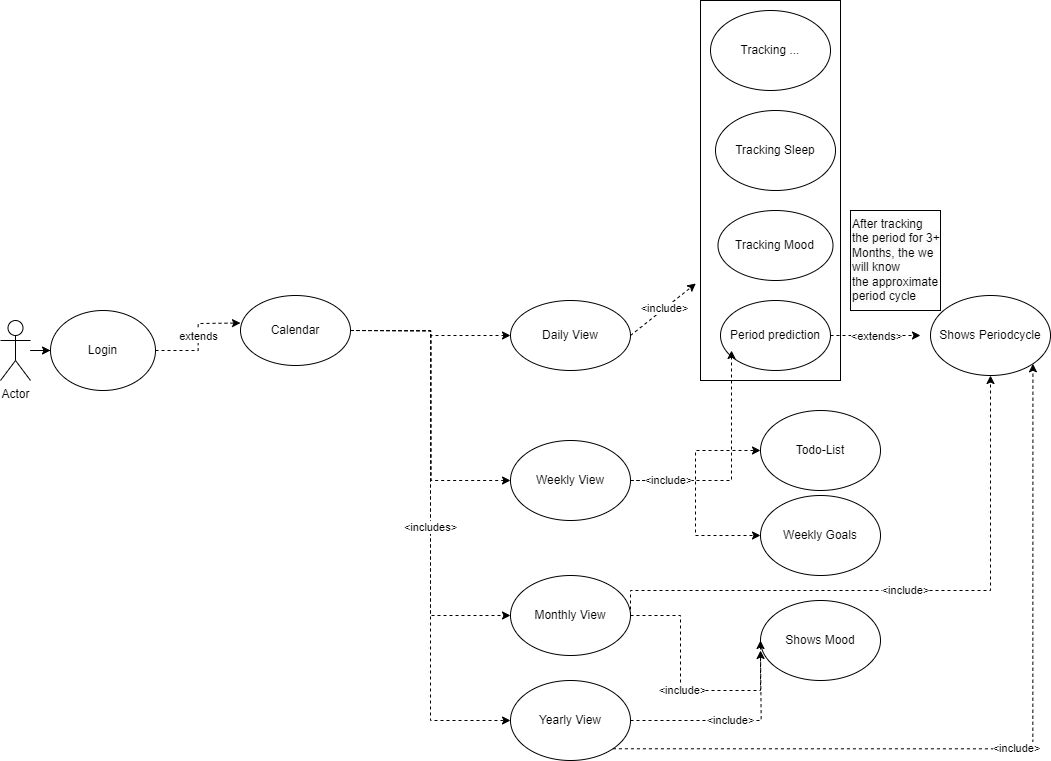

The diagram above was exported from draw.io. Its source (the exported page's mxGraphModel, read from the mxfile embedded in the PNG):
<mxGraphModel dx="3474" dy="1553" grid="1" gridSize="10" guides="1" tooltips="1" connect="1" arrows="1" fold="1" page="1" pageScale="1" pageWidth="827" pageHeight="1169" math="0" shadow="0">
  <root>
    <mxCell id="0" />
    <mxCell id="1" parent="0" />
    <mxCell id="POGGp4S7Ug0QTjLSyc_B-3" value="" style="edgeStyle=orthogonalEdgeStyle;rounded=0;orthogonalLoop=1;jettySize=auto;html=1;" parent="1" source="POGGp4S7Ug0QTjLSyc_B-1" target="POGGp4S7Ug0QTjLSyc_B-2" edge="1">
      <mxGeometry relative="1" as="geometry" />
    </mxCell>
    <mxCell id="POGGp4S7Ug0QTjLSyc_B-1" value="Actor" style="shape=umlActor;verticalLabelPosition=bottom;verticalAlign=top;html=1;outlineConnect=0;" parent="1" vertex="1">
      <mxGeometry x="-800" y="330" width="30" height="60" as="geometry" />
    </mxCell>
    <mxCell id="POGGp4S7Ug0QTjLSyc_B-5" value="extends" style="edgeStyle=orthogonalEdgeStyle;rounded=0;orthogonalLoop=1;jettySize=auto;html=1;dashed=1;" parent="1" source="POGGp4S7Ug0QTjLSyc_B-2" edge="1">
      <mxGeometry relative="1" as="geometry">
        <mxPoint x="-559.9999999999998" y="332.53846153846166" as="targetPoint" />
      </mxGeometry>
    </mxCell>
    <mxCell id="POGGp4S7Ug0QTjLSyc_B-2" value="Login" style="ellipse;whiteSpace=wrap;html=1;verticalAlign=middle;" parent="1" vertex="1">
      <mxGeometry x="-750" y="320" width="105" height="80" as="geometry" />
    </mxCell>
    <mxCell id="POGGp4S7Ug0QTjLSyc_B-11" value="Calendar" style="ellipse;whiteSpace=wrap;html=1;" parent="1" vertex="1">
      <mxGeometry x="-560" y="305" width="110" height="70" as="geometry" />
    </mxCell>
    <mxCell id="POGGp4S7Ug0QTjLSyc_B-22" value="&amp;lt;extends&amp;gt;" style="edgeStyle=orthogonalEdgeStyle;rounded=0;orthogonalLoop=1;jettySize=auto;html=1;dashed=1;" parent="1" source="POGGp4S7Ug0QTjLSyc_B-15" edge="1">
      <mxGeometry relative="1" as="geometry">
        <mxPoint x="120" y="345" as="targetPoint" />
      </mxGeometry>
    </mxCell>
    <mxCell id="POGGp4S7Ug0QTjLSyc_B-15" value="Period prediction" style="ellipse;whiteSpace=wrap;html=1;" parent="1" vertex="1">
      <mxGeometry x="-80" y="310" width="110" height="70" as="geometry" />
    </mxCell>
    <mxCell id="POGGp4S7Ug0QTjLSyc_B-18" value="&amp;lt;include&amp;gt;" style="endArrow=classic;html=1;rounded=0;entryX=0.001;entryY=0.739;entryDx=0;entryDy=0;exitX=1;exitY=0.5;exitDx=0;exitDy=0;dashed=1;entryPerimeter=0;" parent="1" source="POGGp4S7Ug0QTjLSyc_B-30" edge="1">
      <mxGeometry width="50" height="50" relative="1" as="geometry">
        <mxPoint x="-210" y="300" as="sourcePoint" />
        <mxPoint x="-104.63500000000022" y="292.99000000000024" as="targetPoint" />
      </mxGeometry>
    </mxCell>
    <mxCell id="POGGp4S7Ug0QTjLSyc_B-21" value="Shows Periodcycle" style="ellipse;whiteSpace=wrap;html=1;" parent="1" vertex="1">
      <mxGeometry x="130" y="305" width="120" height="80" as="geometry" />
    </mxCell>
    <mxCell id="POGGp4S7Ug0QTjLSyc_B-26" value="&lt;span style=&quot;color: rgb(0, 0, 0); font-family: Helvetica; font-size: 12px; font-style: normal; font-variant-ligatures: normal; font-variant-caps: normal; font-weight: 400; letter-spacing: normal; orphans: 2; text-align: center; text-indent: 0px; text-transform: none; widows: 2; word-spacing: 0px; -webkit-text-stroke-width: 0px; background-color: rgb(251, 251, 251); text-decoration-thickness: initial; text-decoration-style: initial; text-decoration-color: initial; float: none; display: inline !important;&quot;&gt;After tracking the period for 3+ Months, the we will know the&amp;nbsp;approximate period cycle&amp;nbsp;&lt;/span&gt;" style="text;whiteSpace=wrap;html=1;strokeColor=default;" parent="1" vertex="1">
      <mxGeometry x="50" y="220" width="90" height="100" as="geometry" />
    </mxCell>
    <mxCell id="POGGp4S7Ug0QTjLSyc_B-30" value="Daily View" style="ellipse;whiteSpace=wrap;html=1;" parent="1" vertex="1">
      <mxGeometry x="-290" y="310" width="120" height="70" as="geometry" />
    </mxCell>
    <mxCell id="POGGp4S7Ug0QTjLSyc_B-33" value="Monthly View" style="ellipse;whiteSpace=wrap;html=1;" parent="1" vertex="1">
      <mxGeometry x="-290" y="585" width="120" height="80" as="geometry" />
    </mxCell>
    <mxCell id="POGGp4S7Ug0QTjLSyc_B-34" value="Yearly View" style="ellipse;whiteSpace=wrap;html=1;" parent="1" vertex="1">
      <mxGeometry x="-290" y="690" width="120" height="80" as="geometry" />
    </mxCell>
    <mxCell id="POGGp4S7Ug0QTjLSyc_B-35" value="" style="endArrow=classic;html=1;rounded=0;entryX=0;entryY=0.5;entryDx=0;entryDy=0;exitX=1;exitY=0.5;exitDx=0;exitDy=0;edgeStyle=orthogonalEdgeStyle;dashed=1;" parent="1" source="POGGp4S7Ug0QTjLSyc_B-11" target="POGGp4S7Ug0QTjLSyc_B-30" edge="1">
      <mxGeometry width="50" height="50" relative="1" as="geometry">
        <mxPoint x="-400" y="430" as="sourcePoint" />
        <mxPoint x="-350" y="380" as="targetPoint" />
      </mxGeometry>
    </mxCell>
    <mxCell id="POGGp4S7Ug0QTjLSyc_B-36" value="" style="endArrow=classic;html=1;rounded=0;entryX=0;entryY=0.5;entryDx=0;entryDy=0;edgeStyle=orthogonalEdgeStyle;dashed=1;" parent="1" source="POGGp4S7Ug0QTjLSyc_B-11" target="POGGp4S7Ug0QTjLSyc_B-33" edge="1">
      <mxGeometry width="50" height="50" relative="1" as="geometry">
        <mxPoint x="-400" y="430" as="sourcePoint" />
        <mxPoint x="-350" y="380" as="targetPoint" />
      </mxGeometry>
    </mxCell>
    <mxCell id="POGGp4S7Ug0QTjLSyc_B-37" value="&amp;lt;includes&amp;gt;" style="endArrow=classic;html=1;rounded=0;entryX=0;entryY=0.5;entryDx=0;entryDy=0;edgeStyle=orthogonalEdgeStyle;dashed=1;exitX=1;exitY=0.5;exitDx=0;exitDy=0;" parent="1" source="POGGp4S7Ug0QTjLSyc_B-11" target="POGGp4S7Ug0QTjLSyc_B-34" edge="1">
      <mxGeometry width="50" height="50" relative="1" as="geometry">
        <mxPoint x="-450" y="325" as="sourcePoint" />
        <mxPoint x="-350" y="380" as="targetPoint" />
      </mxGeometry>
    </mxCell>
    <mxCell id="POGGp4S7Ug0QTjLSyc_B-41" value="Weekly View" style="ellipse;whiteSpace=wrap;html=1;" parent="1" vertex="1">
      <mxGeometry x="-290" y="450" width="120" height="80" as="geometry" />
    </mxCell>
    <mxCell id="POGGp4S7Ug0QTjLSyc_B-42" value="" style="endArrow=classic;html=1;rounded=0;entryX=0;entryY=0.5;entryDx=0;entryDy=0;dashed=1;edgeStyle=orthogonalEdgeStyle;" parent="1" target="POGGp4S7Ug0QTjLSyc_B-41" edge="1">
      <mxGeometry width="50" height="50" relative="1" as="geometry">
        <mxPoint x="-450" y="340" as="sourcePoint" />
        <mxPoint x="-60" y="400" as="targetPoint" />
      </mxGeometry>
    </mxCell>
    <mxCell id="POGGp4S7Ug0QTjLSyc_B-43" value="Tracking Mood" style="ellipse;whiteSpace=wrap;html=1;" parent="1" vertex="1">
      <mxGeometry x="-82.5" y="220" width="115" height="70" as="geometry" />
    </mxCell>
    <mxCell id="C5csGBHpnePewvtCplfL-1" value="Tracking Sleep" style="ellipse;whiteSpace=wrap;html=1;" vertex="1" parent="1">
      <mxGeometry x="-85" y="120" width="120" height="80" as="geometry" />
    </mxCell>
    <mxCell id="C5csGBHpnePewvtCplfL-2" value="Tracking ..." style="ellipse;whiteSpace=wrap;html=1;" vertex="1" parent="1">
      <mxGeometry x="-90" y="20" width="120" height="80" as="geometry" />
    </mxCell>
    <mxCell id="C5csGBHpnePewvtCplfL-4" value="Todo-List" style="ellipse;whiteSpace=wrap;html=1;" vertex="1" parent="1">
      <mxGeometry x="-40" y="420" width="120" height="80" as="geometry" />
    </mxCell>
    <mxCell id="C5csGBHpnePewvtCplfL-5" value="" style="endArrow=classic;html=1;rounded=0;exitX=1;exitY=0.5;exitDx=0;exitDy=0;dashed=1;edgeStyle=orthogonalEdgeStyle;" edge="1" parent="1" source="POGGp4S7Ug0QTjLSyc_B-41">
      <mxGeometry width="50" height="50" relative="1" as="geometry">
        <mxPoint x="-20" y="450" as="sourcePoint" />
        <mxPoint x="-70" y="360" as="targetPoint" />
        <Array as="points">
          <mxPoint x="-69" y="490" />
        </Array>
      </mxGeometry>
    </mxCell>
    <mxCell id="C5csGBHpnePewvtCplfL-6" value="" style="endArrow=classic;html=1;rounded=0;entryX=0;entryY=0.5;entryDx=0;entryDy=0;exitX=1;exitY=0.5;exitDx=0;exitDy=0;dashed=1;edgeStyle=orthogonalEdgeStyle;" edge="1" parent="1" source="POGGp4S7Ug0QTjLSyc_B-41" target="C5csGBHpnePewvtCplfL-4">
      <mxGeometry width="50" height="50" relative="1" as="geometry">
        <mxPoint x="20" y="450" as="sourcePoint" />
        <mxPoint x="70" y="400" as="targetPoint" />
      </mxGeometry>
    </mxCell>
    <mxCell id="C5csGBHpnePewvtCplfL-7" value="Weekly Goals" style="ellipse;whiteSpace=wrap;html=1;" vertex="1" parent="1">
      <mxGeometry x="-40" y="505" width="120" height="80" as="geometry" />
    </mxCell>
    <mxCell id="C5csGBHpnePewvtCplfL-8" value="" style="endArrow=classic;html=1;rounded=0;entryX=0;entryY=0.5;entryDx=0;entryDy=0;exitX=1;exitY=0.5;exitDx=0;exitDy=0;dashed=1;edgeStyle=orthogonalEdgeStyle;" edge="1" parent="1" source="POGGp4S7Ug0QTjLSyc_B-41" target="C5csGBHpnePewvtCplfL-7">
      <mxGeometry width="50" height="50" relative="1" as="geometry">
        <mxPoint x="70" y="510" as="sourcePoint" />
        <mxPoint x="120" y="460" as="targetPoint" />
      </mxGeometry>
    </mxCell>
    <mxCell id="C5csGBHpnePewvtCplfL-9" value="&amp;lt;include&amp;gt;" style="edgeLabel;html=1;align=center;verticalAlign=middle;resizable=0;points=[];" vertex="1" connectable="0" parent="C5csGBHpnePewvtCplfL-8">
      <mxGeometry x="-0.6108" y="2" relative="1" as="geometry">
        <mxPoint as="offset" />
      </mxGeometry>
    </mxCell>
    <mxCell id="C5csGBHpnePewvtCplfL-11" value="Shows Mood" style="ellipse;whiteSpace=wrap;html=1;" vertex="1" parent="1">
      <mxGeometry x="-40" y="610" width="120" height="80" as="geometry" />
    </mxCell>
    <mxCell id="C5csGBHpnePewvtCplfL-12" value="&amp;lt;include&amp;gt;" style="endArrow=classic;html=1;rounded=0;entryX=0;entryY=0.5;entryDx=0;entryDy=0;exitX=1;exitY=0.5;exitDx=0;exitDy=0;dashed=1;edgeStyle=orthogonalEdgeStyle;" edge="1" parent="1" source="POGGp4S7Ug0QTjLSyc_B-33" target="C5csGBHpnePewvtCplfL-11">
      <mxGeometry width="50" height="50" relative="1" as="geometry">
        <mxPoint x="-90" y="540" as="sourcePoint" />
        <mxPoint x="-40" y="490" as="targetPoint" />
        <Array as="points">
          <mxPoint x="-120" y="625" />
          <mxPoint x="-120" y="700" />
          <mxPoint x="-40" y="700" />
        </Array>
      </mxGeometry>
    </mxCell>
    <mxCell id="C5csGBHpnePewvtCplfL-15" value="&amp;lt;include&amp;gt;" style="endArrow=classic;html=1;rounded=0;exitX=1;exitY=0.5;exitDx=0;exitDy=0;edgeStyle=orthogonalEdgeStyle;dashed=1;" edge="1" parent="1" source="POGGp4S7Ug0QTjLSyc_B-34">
      <mxGeometry width="50" height="50" relative="1" as="geometry">
        <mxPoint x="-60" y="630" as="sourcePoint" />
        <mxPoint x="-40" y="660" as="targetPoint" />
      </mxGeometry>
    </mxCell>
    <mxCell id="C5csGBHpnePewvtCplfL-16" value="&amp;lt;include&amp;gt;" style="endArrow=classic;html=1;rounded=0;exitX=1;exitY=1;exitDx=0;exitDy=0;entryX=1;entryY=1;entryDx=0;entryDy=0;edgeStyle=orthogonalEdgeStyle;dashed=1;" edge="1" parent="1" source="POGGp4S7Ug0QTjLSyc_B-34" target="POGGp4S7Ug0QTjLSyc_B-21">
      <mxGeometry width="50" height="50" relative="1" as="geometry">
        <mxPoint x="-140" y="640" as="sourcePoint" />
        <mxPoint x="290" y="560" as="targetPoint" />
      </mxGeometry>
    </mxCell>
    <mxCell id="C5csGBHpnePewvtCplfL-17" value="&amp;lt;include&amp;gt;" style="endArrow=classic;html=1;rounded=0;entryX=0.5;entryY=1;entryDx=0;entryDy=0;exitX=1;exitY=0.5;exitDx=0;exitDy=0;edgeStyle=orthogonalEdgeStyle;dashed=1;" edge="1" parent="1" source="POGGp4S7Ug0QTjLSyc_B-33" target="POGGp4S7Ug0QTjLSyc_B-21">
      <mxGeometry width="50" height="50" relative="1" as="geometry">
        <mxPoint x="90" y="590" as="sourcePoint" />
        <mxPoint x="140" y="540" as="targetPoint" />
        <Array as="points">
          <mxPoint x="-170" y="600" />
          <mxPoint x="190" y="600" />
        </Array>
      </mxGeometry>
    </mxCell>
    <mxCell id="C5csGBHpnePewvtCplfL-18" value="" style="rounded=0;whiteSpace=wrap;html=1;fillColor=none;" vertex="1" parent="1">
      <mxGeometry x="-100" y="10" width="140" height="380" as="geometry" />
    </mxCell>
  </root>
</mxGraphModel>